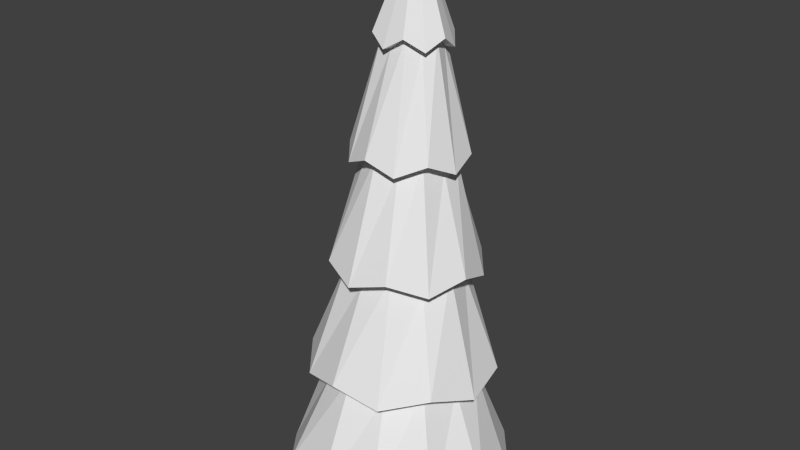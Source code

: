 # Source: Pine3.blend  (saved by Blender 2.75.0; exported with 4.5.12 LTS)
import bpy
from mathutils import Matrix  # noqa: F401  (used for matrix-valued properties, if any)

bpy.ops.wm.read_factory_settings(use_empty=True)
scene = bpy.context.scene
scene.name = 'Scene'

# ---- collections
col_collection_1 = bpy.data.collections.new('Collection 1'); scene.collection.children.link(col_collection_1)

# ---- world
world_world = bpy.data.worlds.new('World'); scene.world = world_world
world_world.color = (0.05088, 0.05088, 0.05088)
world_world.use_sun_shadow = False
world_world.sun_shadow_jitter_overblur = 0.0
world_world.cycles.sampling_method = 'MANUAL'
world_world.cycles.sample_map_resolution = 256

# ---- meshes
me_cylinder_005 = bpy.data.meshes.new('Cylinder.005')
me_cylinder_005.from_pydata([(-0.03665, -0.1832, -1.091), (-0.05739, -0.07169, -1.5), (0.03027, -0.1615, -1.136), (0.0775, -0.1035, -1.1), (0.0891, -0.03544, -1.147), (0.06524, 0.03506, -1.11), (0.009027, 0.07858, -1.154), (-0.06118, 0.09395, -1.112), (-0.1299, 0.06657, -1.15), (-0.1753, 0.01425, -1.103), (-0.1887, -0.05946, -1.139), (-0.1631, -0.1243, -1.093), (-0.1086, -0.1735, -1.132), (-0.03972, -0.1486, -1.094), (0.01025, -0.133, -1.138), (0.0459, -0.08881, -1.1), (0.05437, -0.03844, -1.146), (0.0367, 0.01513, -1.108), (-0.005679, 0.04707, -1.151), (-0.05812, 0.0593, -1.109), (-0.1098, 0.03806, -1.148), (-0.1437, -0.0004694, -1.103), (-0.154, -0.05646, -1.14), (-0.1345, -0.1044, -1.095), (-0.09392, -0.142, -1.135), (-0.02262, -0.2318, -0.7284), (0.08166, -0.1915, -0.6923), (0.1515, -0.1102, -0.7419), (0.1714, 0.000725, -0.7093), (0.1328, 0.1011, -0.7578), (0.04927, 0.1746, -0.7197), (-0.06003, 0.191, -0.76), (-0.1626, 0.1563, -0.7132), (-0.2341, 0.06941, -0.7465), (-0.2523, -0.03591, -0.6962), (-0.2154, -0.1419, -0.7307), (-0.1302, -0.2098, -0.6858), (-0.0273, -0.1789, -0.7323), (0.05114, -0.148, -0.6949), (0.1033, -0.08776, -0.7425), (0.1184, -0.003854, -0.7076), (0.08924, 0.07075, -0.7544), (0.02684, 0.1266, -0.7155), (-0.05535, 0.1381, -0.7561), (-0.132, 0.1128, -0.7106), (-0.1859, 0.04696, -0.7459), (-0.1993, -0.03133, -0.6979), (-0.1719, -0.1116, -0.734), (-0.1077, -0.1617, -0.69), (-0.007355, -0.2687, -0.2831), (0.1279, -0.2222, -0.3316), (0.2218, -0.1088, -0.3009), (0.2459, 0.03075, -0.3539), (0.1972, 0.1694, -0.3217), (0.08522, 0.2596, -0.3677), (-0.05659, 0.2876, -0.3247), (-0.1936, 0.2355, -0.3591), (-0.2857, 0.1277, -0.3069), (-0.3116, -0.01746, -0.3368), (-0.2611, -0.1505, -0.286), (-0.1509, -0.2463, -0.323), (-0.01351, -0.1992, -0.2883), (0.08768, -0.165, -0.335), (0.1583, -0.0792, -0.3016), (0.1762, 0.02472, -0.3518), (0.1399, 0.1294, -0.3173), (0.0557, 0.1964, -0.3621), (-0.05044, 0.2181, -0.3195), (-0.1534, 0.1783, -0.3556), (-0.2223, 0.09811, -0.3061), (-0.2419, -0.01144, -0.3389), (-0.2038, -0.1105, -0.2905), (-0.1214, -0.1831, -0.3286), (0.006425, -0.3144, 0.07956), (0.1776, -0.2499, 0.1122), (0.2931, -0.1142, 0.05725), (0.3254, 0.06667, 0.08425), (0.2623, 0.2339, 0.0312), (0.1242, 0.353, 0.06706), (-0.05519, 0.3818, 0.02747), (-0.2246, 0.3229, 0.07779), (-0.3419, 0.1816, 0.04979), (-0.3724, 0.006338, 0.1057), (-0.3111, -0.1665, 0.07583), (-0.1713, -0.28, 0.1229), (-0.001277, -0.2274, 0.07305), (0.1273, -0.1783, 0.1079), (0.2138, -0.07725, 0.05631), (0.2381, 0.05913, 0.08693), (0.1907, 0.1838, 0.03678), (0.08731, 0.2739, 0.07404), (-0.04749, 0.2948, 0.03398), (-0.1743, 0.2513, 0.08208), (-0.2625, 0.1446, 0.05072), (-0.2851, 0.01388, 0.103), (-0.2394, -0.1164, 0.07025), (-0.1343, -0.2009, 0.1159), (0.02197, -0.3545, 0.5251), (0.2256, -0.2832, 0.473), (0.3663, -0.1141, 0.4983), (0.4031, 0.09697, 0.4395), (0.3293, 0.304, 0.467), (0.1616, 0.4409, 0.4188), (-0.05203, 0.4816, 0.4626), (-0.2575, 0.4047, 0.4317), (-0.3964, 0.2412, 0.4894), (-0.4349, 0.02451, 0.4653), (-0.3594, -0.1769, 0.5206), (-0.1934, -0.3195, 0.4859)], [], [(12, 0, 13, 24), (0, 1, 2), (2, 1, 3), (3, 1, 4), (4, 1, 5), (5, 1, 6), (6, 1, 7), (7, 1, 8), (8, 1, 9), (9, 1, 10), (10, 1, 11), (12, 1, 0), (11, 1, 12), (24, 13, 25, 36), (11, 12, 24, 23), (10, 11, 23, 22), (9, 10, 22, 21), (8, 9, 21, 20), (7, 8, 20, 19), (6, 7, 19, 18), (5, 6, 18, 17), (4, 5, 17, 16), (3, 4, 16, 15), (2, 3, 15, 14), (0, 2, 14, 13), (36, 25, 37, 48), (23, 24, 36, 35), (22, 23, 35, 34), (21, 22, 34, 33), (20, 21, 33, 32), (19, 20, 32, 31), (18, 19, 31, 30), (17, 18, 30, 29), (16, 17, 29, 28), (15, 16, 28, 27), (14, 15, 27, 26), (13, 14, 26, 25), (48, 37, 49, 60), (35, 36, 48, 47), (34, 35, 47, 46), (33, 34, 46, 45), (32, 33, 45, 44), (31, 32, 44, 43), (30, 31, 43, 42), (29, 30, 42, 41), (28, 29, 41, 40), (27, 28, 40, 39), (26, 27, 39, 38), (25, 26, 38, 37), (60, 49, 61, 72), (47, 48, 60, 59), (46, 47, 59, 58), (45, 46, 58, 57), (44, 45, 57, 56), (43, 44, 56, 55), (42, 43, 55, 54), (41, 42, 54, 53), (40, 41, 53, 52), (39, 40, 52, 51), (38, 39, 51, 50), (37, 38, 50, 49), (72, 61, 73, 84), (59, 60, 72, 71), (58, 59, 71, 70), (57, 58, 70, 69), (56, 57, 69, 68), (55, 56, 68, 67), (54, 55, 67, 66), (53, 54, 66, 65), (52, 53, 65, 64), (51, 52, 64, 63), (50, 51, 63, 62), (49, 50, 62, 61), (84, 73, 85, 96), (71, 72, 84, 83), (70, 71, 83, 82), (69, 70, 82, 81), (68, 69, 81, 80), (67, 68, 80, 79), (66, 67, 79, 78), (65, 66, 78, 77), (64, 65, 77, 76), (63, 64, 76, 75), (62, 63, 75, 74), (61, 62, 74, 73), (96, 85, 97, 108), (83, 84, 96, 95), (82, 83, 95, 94), (81, 82, 94, 93), (80, 81, 93, 92), (79, 80, 92, 91), (78, 79, 91, 90), (77, 78, 90, 89), (76, 77, 89, 88), (75, 76, 88, 87), (74, 75, 87, 86), (73, 74, 86, 85), (97, 98, 99, 100, 101, 102, 103, 104, 105, 106, 107, 108), (95, 96, 108, 107), (94, 95, 107, 106), (93, 94, 106, 105), (92, 93, 105, 104), (91, 92, 104, 103), (90, 91, 103, 102), (89, 90, 102, 101), (88, 89, 101, 100), (87, 88, 100, 99), (86, 87, 99, 98), (85, 86, 98, 97)])
_uv = me_cylinder_005.uv_layers.new(name='UVMap')
_uv.uv.foreach_set('vector', [0.01224, 0.5345, 0.08616, 0.5345, 0.08616, 0.6084, 0.01224, 0.6084, 0.01224, 0.5345, 0.08616, 0.5345, 0.08616, 0.6084, 0.01224, 0.5345, 0.08616, 0.5345, 0.08616, 0.6084, 0.01224, 0.5345, 0.08616, 0.5345, 0.08616, 0.6084, 0.01224, 0.5345, 0.08616, 0.5345, 0.08616, 0.6084, 0.01224, 0.5345, 0.08616, 0.5345, 0.08616, 0.6084, 0.01224, 0.5345, 0.08616, 0.5345, 0.08616, 0.6084, 0.01224, 0.5345, 0.08616, 0.5345, 0.08616, 0.6084, 0.01224, 0.5345, 0.08616, 0.5345, 0.08616, 0.6084, 0.01224, 0.5345, 0.08616, 0.5345, 0.08616, 0.6084, 0.01224, 0.5345, 0.08616, 0.5345, 0.08616, 0.6084, 0.01224, 0.5345, 0.08616, 0.5345, 0.08616, 0.6084, 0.01224, 0.5345, 0.08616, 0.5345, 0.08616, 0.6084, 0.01224, 0.5345, 0.08616, 0.5345, 0.08616, 0.6084, 0.01224, 0.6084, 0.01224, 0.5345, 0.08616, 0.5345, 0.08616, 0.6084, 0.01224, 0.6084, 0.01224, 0.5345, 0.08616, 0.5345, 0.08616, 0.6084, 0.01224, 0.6084, 0.01224, 0.5345, 0.08616, 0.5345, 0.08616, 0.6084, 0.01224, 0.6084, 0.01224, 0.5345, 0.08616, 0.5345, 0.08616, 0.6084, 0.01224, 0.6084, 0.01224, 0.5345, 0.08616, 0.5345, 0.08616, 0.6084, 0.01224, 0.6084, 0.01224, 0.5345, 0.08616, 0.5345, 0.08616, 0.6084, 0.01224, 0.6084, 0.01224, 0.5345, 0.08616, 0.5345, 0.08616, 0.6084, 0.01224, 0.6084, 0.01224, 0.5345, 0.08616, 0.5345, 0.08616, 0.6084, 0.01224, 0.6084, 0.01224, 0.5345, 0.08616, 0.5345, 0.08616, 0.6084, 0.01224, 0.6084, 0.01224, 0.5345, 0.08616, 0.5345, 0.08616, 0.6084, 0.01224, 0.6084, 0.01224, 0.5345, 0.08616, 0.5345, 0.08616, 0.6084, 0.01224, 0.6084, 0.01224, 0.5345, 0.08616, 0.5345, 0.08616, 0.6084, 0.01224, 0.6084, 0.01224, 0.5345, 0.08616, 0.5345, 0.08616, 0.6084, 0.01224, 0.6084, 0.01224, 0.5345, 0.08616, 0.5345, 0.08616, 0.6084, 0.01224, 0.6084, 0.01224, 0.5345, 0.08616, 0.5345, 0.08616, 0.6084, 0.01224, 0.6084, 0.01224, 0.5345, 0.08616, 0.5345, 0.08616, 0.6084, 0.01224, 0.6084, 0.01224, 0.5345, 0.08616, 0.5345, 0.08616, 0.6084, 0.01224, 0.6084, 0.01224, 0.5345, 0.08616, 0.5345, 0.08616, 0.6084, 0.01224, 0.6084, 0.01224, 0.5345, 0.08616, 0.5345, 0.08616, 0.6084, 0.01224, 0.6084, 0.01224, 0.5345, 0.08616, 0.5345, 0.08616, 0.6084, 0.01224, 0.6084, 0.01224, 0.5345, 0.08616, 0.5345, 0.08616, 0.6084, 0.01224, 0.6084, 0.01224, 0.5345, 0.08616, 0.5345, 0.08616, 0.6084, 0.01224, 0.6084, 0.01224, 0.5345, 0.08616, 0.5345, 0.08616, 0.6084, 0.01224, 0.6084, 0.01224, 0.5345, 0.08616, 0.5345, 0.08616, 0.6084, 0.01224, 0.6084, 0.01224, 0.5345, 0.08616, 0.5345, 0.08616, 0.6084, 0.01224, 0.6084, 0.01224, 0.5345, 0.08616, 0.5345, 0.08616, 0.6084, 0.01224, 0.6084, 0.01224, 0.5345, 0.08616, 0.5345, 0.08616, 0.6084, 0.01224, 0.6084, 0.01224, 0.5345, 0.08616, 0.5345, 0.08616, 0.6084, 0.01224, 0.6084, 0.01224, 0.5345, 0.08616, 0.5345, 0.08616, 0.6084, 0.01224, 0.6084, 0.01224, 0.5345, 0.08616, 0.5345, 0.08616, 0.6084, 0.01224, 0.6084, 0.01224, 0.5345, 0.08616, 0.5345, 0.08616, 0.6084, 0.01224, 0.6084, 0.01224, 0.5345, 0.08616, 0.5345, 0.08616, 0.6084, 0.01224, 0.6084, 0.01224, 0.5345, 0.08616, 0.5345, 0.08616, 0.6084, 0.01224, 0.6084, 0.01224, 0.5345, 0.08616, 0.5345, 0.08616, 0.6084, 0.01224, 0.6084, 0.01224, 0.5345, 0.08616, 0.5345, 0.08616, 0.6084, 0.01224, 0.6084, 0.01224, 0.5345, 0.08616, 0.5345, 0.08616, 0.6084, 0.01224, 0.6084, 0.01224, 0.5345, 0.08616, 0.5345, 0.08616, 0.6084, 0.01224, 0.6084, 0.01224, 0.5345, 0.08616, 0.5345, 0.08616, 0.6084, 0.01224, 0.6084, 0.01224, 0.5345, 0.08616, 0.5345, 0.08616, 0.6084, 0.01224, 0.6084, 0.01224, 0.5345, 0.08616, 0.5345, 0.08616, 0.6084, 0.01224, 0.6084, 0.01224, 0.5345, 0.08616, 0.5345, 0.08616, 0.6084, 0.01224, 0.6084, 0.01224, 0.5345, 0.08616, 0.5345, 0.08616, 0.6084, 0.01224, 0.6084, 0.01224, 0.5345, 0.08616, 0.5345, 0.08616, 0.6084, 0.01224, 0.6084, 0.01224, 0.5345, 0.08616, 0.5345, 0.08616, 0.6084, 0.01224, 0.6084, 0.01224, 0.5345, 0.08616, 0.5345, 0.08616, 0.6084, 0.01224, 0.6084, 0.01224, 0.5345, 0.08616, 0.5345, 0.08616, 0.6084, 0.01224, 0.6084, 0.01224, 0.5345, 0.08616, 0.5345, 0.08616, 0.6084, 0.01224, 0.6084, 0.01224, 0.5345, 0.08616, 0.5345, 0.08616, 0.6084, 0.01224, 0.6084, 0.01224, 0.5345, 0.08616, 0.5345, 0.08616, 0.6084, 0.01224, 0.6084, 0.01224, 0.5345, 0.08616, 0.5345, 0.08616, 0.6084, 0.01224, 0.6084, 0.01224, 0.5345, 0.08616, 0.5345, 0.08616, 0.6084, 0.01224, 0.6084, 0.01224, 0.5345, 0.08616, 0.5345, 0.08616, 0.6084, 0.01224, 0.6084, 0.01224, 0.5345, 0.08616, 0.5345, 0.08616, 0.6084, 0.01224, 0.6084, 0.01224, 0.5345, 0.08616, 0.5345, 0.08616, 0.6084, 0.01224, 0.6084, 0.01224, 0.5345, 0.08616, 0.5345, 0.08616, 0.6084, 0.01224, 0.6084, 0.01224, 0.5345, 0.08616, 0.5345, 0.08616, 0.6084, 0.01224, 0.6084, 0.01224, 0.5345, 0.08616, 0.5345, 0.08616, 0.6084, 0.01224, 0.6084, 0.01224, 0.5345, 0.08616, 0.5345, 0.08616, 0.6084, 0.01224, 0.6084, 0.01224, 0.5345, 0.08616, 0.5345, 0.08616, 0.6084, 0.01224, 0.6084, 0.01224, 0.5345, 0.08616, 0.5345, 0.08616, 0.6084, 0.01224, 0.6084, 0.01224, 0.5345, 0.08616, 0.5345, 0.08616, 0.6084, 0.01224, 0.6084, 0.01224, 0.5345, 0.08616, 0.5345, 0.08616, 0.6084, 0.01224, 0.6084, 0.01224, 0.5345, 0.08616, 0.5345, 0.08616, 0.6084, 0.01224, 0.6084, 0.01224, 0.5345, 0.08616, 0.5345, 0.08616, 0.6084, 0.01224, 0.6084, 0.01224, 0.5345, 0.08616, 0.5345, 0.08616, 0.6084, 0.01224, 0.6084, 0.01224, 0.5345, 0.08616, 0.5345, 0.08616, 0.6084, 0.01224, 0.6084, 0.01224, 0.5345, 0.08616, 0.5345, 0.08616, 0.6084, 0.01224, 0.6084, 0.01224, 0.5345, 0.08616, 0.5345, 0.08616, 0.6084, 0.01224, 0.6084, 0.01224, 0.5345, 0.08616, 0.5345, 0.08616, 0.6084, 0.01224, 0.6084, 0.01224, 0.5345, 0.08616, 0.5345, 0.08616, 0.6084, 0.01224, 0.6084, 0.01224, 0.5345, 0.08616, 0.5345, 0.08616, 0.6084, 0.01224, 0.6084, 0.01224, 0.5345, 0.08616, 0.5345, 0.08616, 0.6084, 0.01224, 0.6084, 0.01224, 0.5345, 0.08616, 0.5345, 0.08616, 0.6084, 0.01224, 0.6084, 0.01224, 0.5345, 0.08616, 0.5345, 0.08616, 0.6084, 0.01224, 0.6084, 0.01224, 0.5345, 0.08616, 0.5345, 0.08616, 0.6084, 0.01224, 0.6084, 0.01224, 0.5345, 0.08616, 0.5345, 0.08616, 0.6084, 0.01224, 0.6084, 0.01224, 0.5345, 0.08616, 0.5345, 0.08616, 0.6084, 0.01224, 0.6084, 0.01224, 0.5345, 0.08616, 0.5345, 0.08616, 0.6084, 0.01224, 0.6084, 0.01224, 0.5345, 0.08616, 0.5345, 0.08616, 0.6084, 0.01224, 0.6084, 0.01224, 0.5345, 0.08616, 0.5345, 0.08616, 0.6084, 0.01224, 0.6084, 0.01224, 0.5345, 0.08616, 0.5345, 0.08616, 0.6084, 0.01224, 0.6084, 0.01224, 0.5345, 0.08616, 0.5345, 0.08616, 0.6084, 0.01224, 0.6084, 0.01224, 0.5345, 0.08616, 0.5345, 0.08616, 0.6084, 0.01224, 0.6084, 0.0492, 0.6084, 0.06768, 0.6035, 0.08121, 0.5899, 0.08616, 0.5715, 0.08121, 0.553, 0.06768, 0.5395, 0.0492, 0.5345, 0.03072, 0.5395, 0.01719, 0.553, 0.01224, 0.5715, 0.01719, 0.5899, 0.03072, 0.6035, 0.01224, 0.5345, 0.08616, 0.5345, 0.08616, 0.6084, 0.01224, 0.6084, 0.01224, 0.5345, 0.08616, 0.5345, 0.08616, 0.6084, 0.01224, 0.6084, 0.01224, 0.5345, 0.08616, 0.5345, 0.08616, 0.6084, 0.01224, 0.6084, 0.01224, 0.5345, 0.08616, 0.5345, 0.08616, 0.6084, 0.01224, 0.6084, 0.01224, 0.5345, 0.08616, 0.5345, 0.08616, 0.6084, 0.01224, 0.6084, 0.01224, 0.5345, 0.08616, 0.5345, 0.08616, 0.6084, 0.01224, 0.6084, 0.01224, 0.5345, 0.08616, 0.5345, 0.08616, 0.6084, 0.01224, 0.6084, 0.01224, 0.5345, 0.08616, 0.5345, 0.08616, 0.6084, 0.01224, 0.6084, 0.01224, 0.5345, 0.08616, 0.5345, 0.08616, 0.6084, 0.01224, 0.6084, 0.01224, 0.5345, 0.08616, 0.5345, 0.08616, 0.6084, 0.01224, 0.6084, 0.01224, 0.5345, 0.08616, 0.5345, 0.08616, 0.6084, 0.01224, 0.6084])
me_cylinder_005.use_remesh_preserve_volume = False
me_cylinder_005.use_remesh_preserve_attributes = False
me_cylinder_005.use_mirror_vertex_groups = False
me_cylinder_005.update()

# ---- objects
ob_cylinder_003 = bpy.data.objects.new('Cylinder.003', me_cylinder_005)

# ---- transforms, parenting, visibility, modifiers, constraints
ob_cylinder_003.location = (0.0, 0.0, 0.0)
ob_cylinder_003.rotation_euler = (3.142, 0.0, 0.0)
ob_cylinder_003.lineart.crease_threshold = 0.0

# ---- collection membership
col_collection_1.objects.link(ob_cylinder_003)

# ---- scene / render settings (as saved in the file)
scene.frame_start = 1; scene.frame_end = 250; scene.frame_set(1)
scene.render.engine = 'BLENDER_EEVEE_NEXT'
scene.render.resolution_percentage = 50
scene.render.dither_intensity = 0.0
scene.cycles.use_denoising = False
scene.cycles.samples = 10
scene.cycles.sampling_pattern = 'TABULATED_SOBOL'
scene.cycles.light_sampling_threshold = 0.0
scene.cycles.use_adaptive_sampling = False
scene.cycles.use_light_tree = False
scene.cycles.blur_glossy = 0.0
scene.cycles.volume_bounces = 1
scene.cycles.pixel_filter_type = 'GAUSSIAN'
scene.cycles.sample_clamp_indirect = 0.0
scene.view_settings.view_transform = 'Standard'
bpy.context.view_layer.update()

# ---- added for rendering (the .blend has no active camera and no usable light): camera, sun
cam_auto = bpy.data.cameras.new('AutoCamera')
cam_auto.lens = 50.0
cam_auto.sensor_width = 36.0
cam_auto.clip_end = 1000.0
ob_auto_camera = bpy.data.objects.new('AutoCamera', cam_auto)
scene.collection.objects.link(ob_auto_camera)
ob_auto_camera.location = (2.15481, -2.66842, 2.22425)
ob_auto_camera.rotation_euler = (1.09748, -7.21219e-08, 0.694738)
scene.camera = ob_auto_camera
light_auto_sun = bpy.data.lights.new('AutoSun', 'SUN')
light_auto_sun.energy = 3.0
light_auto_sun.angle = 0.0523599
ob_auto_sun = bpy.data.objects.new('AutoSun', light_auto_sun)
scene.collection.objects.link(ob_auto_sun)
ob_auto_sun.rotation_euler = (0.872665, 0.174533, 0.523599)
bpy.context.view_layer.update()
